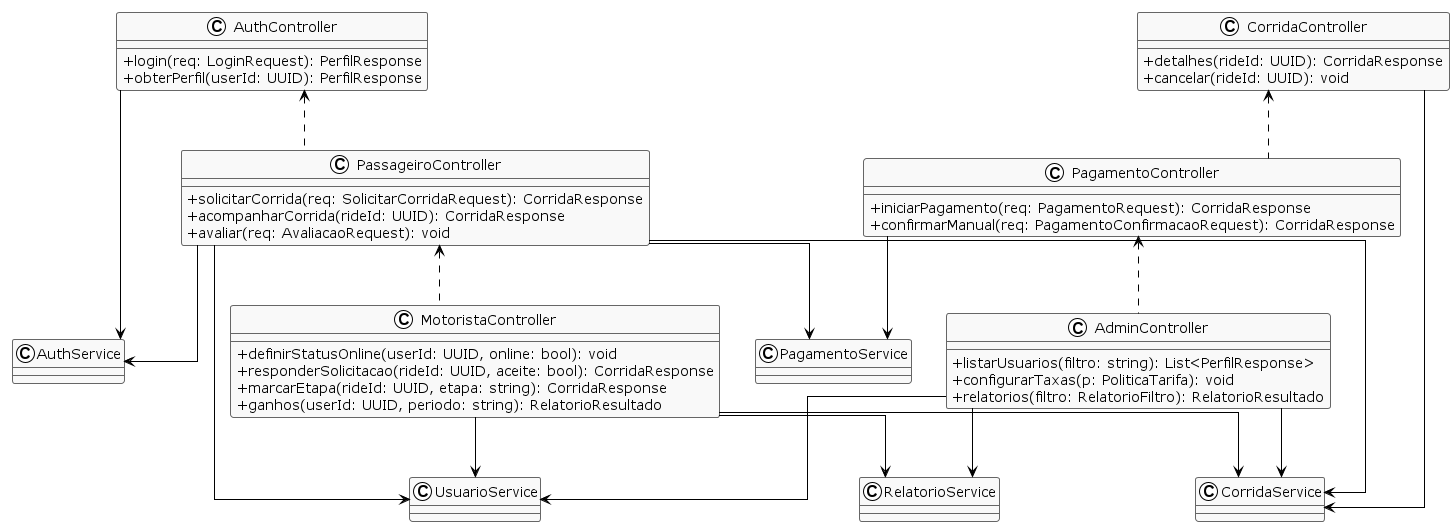

The diagram above was rendered by PlantUML. Its source (embedded in the PNG):
@startuml
!theme plain
' layout similar ao elk
skinparam linetype ortho
skinparam classAttributeIconSize 0
skinparam classBackgroundColor #F9F9F9
skinparam classBorderColor #666
skinparam shadowing false

' === Classes e Métodos ===
class AuthController {
  +login(req: LoginRequest): PerfilResponse
  +obterPerfil(userId: UUID): PerfilResponse
}

class PassageiroController {
  +solicitarCorrida(req: SolicitarCorridaRequest): CorridaResponse
  +acompanharCorrida(rideId: UUID): CorridaResponse
  +avaliar(req: AvaliacaoRequest): void
}

class MotoristaController {
  +definirStatusOnline(userId: UUID, online: bool): void
  +responderSolicitacao(rideId: UUID, aceite: bool): CorridaResponse
  +marcarEtapa(rideId: UUID, etapa: string): CorridaResponse
  +ganhos(userId: UUID, periodo: string): RelatorioResultado
}

class CorridaController {
  +detalhes(rideId: UUID): CorridaResponse
  +cancelar(rideId: UUID): void
}

class PagamentoController {
  +iniciarPagamento(req: PagamentoRequest): CorridaResponse
  +confirmarManual(req: PagamentoConfirmacaoRequest): CorridaResponse
}

class AdminController {
  +listarUsuarios(filtro: string): List<PerfilResponse>
  +configurarTaxas(p: PoliticaTarifa): void
  +relatorios(filtro: RelatorioFiltro): RelatorioResultado
}

class AuthService
class UsuarioService
class CorridaService
class PagamentoService
class RelatorioService

' === Associações ===
AuthController --> AuthService
PassageiroController --> CorridaService
PassageiroController --> UsuarioService
PassageiroController --> PagamentoService
PassageiroController --> AuthService
MotoristaController --> CorridaService
MotoristaController --> RelatorioService
MotoristaController --> UsuarioService
CorridaController --> CorridaService
PagamentoController --> PagamentoService
AdminController --> UsuarioService
AdminController --> RelatorioService
AdminController --> CorridaService

' === Dependências (herança ou uso lógico) ===
AuthController <.. PassageiroController
PassageiroController <.. MotoristaController
CorridaController <.. PagamentoController
PagamentoController <.. AdminController

@enduml